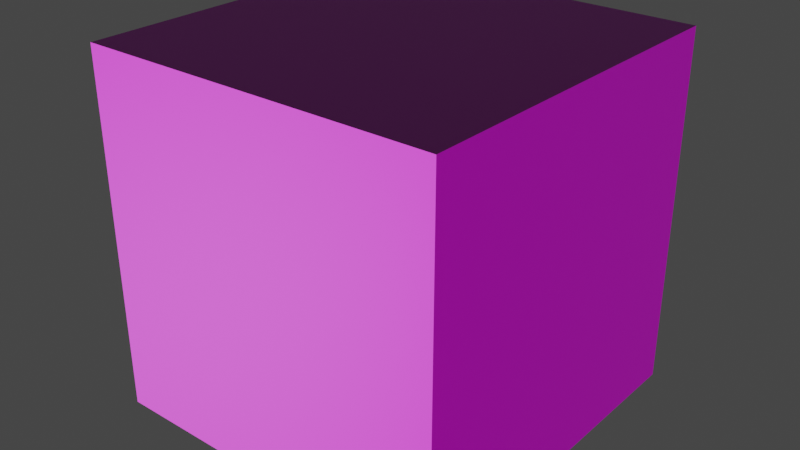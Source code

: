 # Source: quartz.blend  (saved by Blender 2.81.16; exported with 4.5.12 LTS)
import bpy
from mathutils import Matrix  # noqa: F401  (used for matrix-valued properties, if any)

bpy.ops.wm.read_factory_settings(use_empty=True)
scene = bpy.context.scene
scene.name = 'Scene'

# ---- collections
col_collection = bpy.data.collections.new('Collection'); scene.collection.children.link(col_collection)

# ---- images (referenced by path relative to the original .blend; pixels are not part of the script)
import os
ASSET_DIR = os.environ.get("B2B_ASSET_DIR", "")  # directory of the original .blend (textures are referenced by path, not embedded)
HERE = os.path.dirname(os.path.abspath(__file__))  # packed textures are extracted next to this script under _unpacked/

def load_image(name, relpath, width, height, colorspace="sRGB"):
    """Load a texture the original file referenced (path relative to the .blend, or extracted next to this script)."""
    p = next((c for c in (os.path.join(HERE, relpath), os.path.join(ASSET_DIR, relpath)) if relpath and os.path.exists(c)), "")
    if p:
        img = bpy.data.images.load(p, check_existing=True)
        img.name = name
    else:  # same state as the original file: an image datablock whose file is absent (Cycles renders it pink)
        img = bpy.data.images.new(name, width, height)
        img.source = "FILE"
        img.filepath = "//" + (relpath or name)
    img.colorspace_settings.name = colorspace
    return img
img_quartz_block_top_png = load_image('quartz_block_top.png', 'quartz_block_top.png', 1024, 1024, 'sRGB')
img_quartz_block_top_n_png = load_image('quartz_block_top_n.png', 'quartz_block_top_n.png', 1024, 1024, 'sRGB')
img_quartz_block_side_png = load_image('quartz_block_side.png', 'quartz_block_side.png', 1024, 1024, 'sRGB')
img_quartz_block_side_n_png = load_image('quartz_block_side_n.png', 'quartz_block_side_n.png', 1024, 1024, 'sRGB')
img_quartz_block_bottom_png = load_image('quartz_block_bottom.png', 'quartz_block_bottom.png', 1024, 1024, 'sRGB')

# ---- materials (node trees are filled in below, after node groups)
mat_quartz_top = bpy.data.materials.new('Quartz Top')
mat_quartz_side = bpy.data.materials.new('Quartz Side')
mat_quartz_bottom = bpy.data.materials.new('Quartz Bottom')

# ---- material node trees
mat_quartz_top.use_nodes = True; mat_quartz_top.node_tree.nodes.clear()
_N = mat_quartz_top.node_tree.nodes; _L = mat_quartz_top.node_tree.links
n0 = _N.new('ShaderNodeOutputMaterial'); n0.name = 'Material Output'; n0.location = (300, 300)
n1 = _N.new('ShaderNodeBsdfPrincipled'); n1.name = 'Principled BSDF'; n1.location = (10, 300)
n1.distribution = 'GGX'
n1.subsurface_method = 'BURLEY'
n1.inputs[3].default_value = 1.45
n1.inputs[27].default_value = (0.0, 0.0, 0.0, 1.0)
n1.inputs[28].default_value = 1.0
n2 = _N.new('ShaderNodeTexImage'); n2.name = 'Image Texture'; n2.location = (-320, 350)
n2.image = img_quartz_block_top_png
n2.interpolation = 'Closest'
n3 = _N.new('ShaderNodeTexImage'); n3.name = 'Image Texture.001'; n3.location = (-634, 166)
n3.image = img_quartz_block_top_n_png
n4 = _N.new('ShaderNodeNormalMap'); n4.name = 'Normal Map'; n4.location = (-335, -8)
_L.new(n1.outputs[0], n0.inputs[0])
_L.new(n2.outputs[0], n1.inputs[0])
_L.new(n3.outputs[0], n4.inputs[1])
_L.new(n4.outputs[0], n1.inputs[5])
n0.is_active_output = True
mat_quartz_side.use_nodes = True; mat_quartz_side.node_tree.nodes.clear()
_N = mat_quartz_side.node_tree.nodes; _L = mat_quartz_side.node_tree.links
n0 = _N.new('ShaderNodeOutputMaterial'); n0.name = 'Material Output'; n0.location = (300, 300)
n1 = _N.new('ShaderNodeBsdfPrincipled'); n1.name = 'Principled BSDF'; n1.location = (10, 300)
n1.distribution = 'GGX'
n1.subsurface_method = 'BURLEY'
n1.inputs[3].default_value = 1.45
n1.inputs[27].default_value = (0.0, 0.0, 0.0, 1.0)
n1.inputs[28].default_value = 1.0
n2 = _N.new('ShaderNodeTexImage'); n2.name = 'Image Texture'; n2.location = (-503, 302)
n2.image = img_quartz_block_side_png
n3 = _N.new('ShaderNodeNormalMap'); n3.name = 'Normal Map'; n3.location = (-298, -24)
n4 = _N.new('ShaderNodeTexImage'); n4.name = 'Image Texture.001'; n4.location = (-654, 7)
n4.image = img_quartz_block_side_n_png
_L.new(n1.outputs[0], n0.inputs[0])
_L.new(n2.outputs[0], n1.inputs[0])
_L.new(n3.outputs[0], n1.inputs[5])
_L.new(n4.outputs[0], n3.inputs[1])
n0.is_active_output = True
mat_quartz_bottom.use_nodes = True; mat_quartz_bottom.node_tree.nodes.clear()
_N = mat_quartz_bottom.node_tree.nodes; _L = mat_quartz_bottom.node_tree.links
n0 = _N.new('ShaderNodeOutputMaterial'); n0.name = 'Material Output'; n0.location = (300, 300)
n1 = _N.new('ShaderNodeBsdfPrincipled'); n1.name = 'Principled BSDF'; n1.location = (10, 300)
n1.distribution = 'GGX'
n1.subsurface_method = 'BURLEY'
n1.inputs[3].default_value = 1.45
n1.inputs[27].default_value = (0.0, 0.0, 0.0, 1.0)
n1.inputs[28].default_value = 1.0
n2 = _N.new('ShaderNodeTexImage'); n2.name = 'Image Texture'; n2.location = (-590, 311)
n2.image = img_quartz_block_bottom_png
n3 = _N.new('ShaderNodeNormalMap'); n3.name = 'Normal Map'; n3.location = (-372, -94)
n4 = _N.new('ShaderNodeTexImage'); n4.name = 'Image Texture.001'; n4.location = (-761, -18)
n4.image = img_quartz_block_bottom_png
_L.new(n1.outputs[0], n0.inputs[0])
_L.new(n2.outputs[0], n1.inputs[0])
_L.new(n3.outputs[0], n1.inputs[5])
_L.new(n4.outputs[0], n3.inputs[1])
n0.is_active_output = True

# ---- world
world_world = bpy.data.worlds.new('World'); scene.world = world_world
world_world.use_nodes = True; world_world.node_tree.nodes.clear()
_N = world_world.node_tree.nodes; _L = world_world.node_tree.links
n0 = _N.new('ShaderNodeOutputWorld'); n0.name = 'World Output'; n0.location = (300, 300)
n1 = _N.new('ShaderNodeBackground'); n1.name = 'Background'; n1.location = (10, 300)
n1.inputs[0].default_value = (0.05088, 0.05088, 0.05088, 1.0)
_L.new(n1.outputs[0], n0.inputs[0])
n0.is_active_output = True
world_world.color = (0.05088, 0.05088, 0.05088)
world_world.use_sun_shadow = False
world_world.sun_shadow_jitter_overblur = 0.0

# ---- meshes
me_cube = bpy.data.meshes.new('Cube')
me_cube.from_pydata([(1.0, 1.0, 1.0), (1.0, 1.0, -1.0), (1.0, -1.0, 1.0), (1.0, -1.0, -1.0), (-1.0, 1.0, 1.0), (-1.0, 1.0, -1.0), (-1.0, -1.0, 1.0), (-1.0, -1.0, -1.0)], [], [(0, 4, 6, 2), (3, 2, 6, 7), (7, 6, 4, 5), (5, 1, 3, 7), (1, 0, 2, 3), (5, 4, 0, 1)])
me_cube.polygons.foreach_set('material_index', [0, 1, 1, 2, 1, 1])
_uv = me_cube.uv_layers.new(name='UVMap')
_uv.uv.foreach_set('vector', [-0.0007478, -0.0002518, 0.9993, 0.0001134, 1.001, 1.0, 0.0007325, 1.001, 0.0, 0.0, 1.0, 0.0, 1.0, 1.0, 0.0, 1.0, 0.0, 0.0, 1.0, 0.0, 1.0, 1.0, 0.0, 1.0, 0.0, 0.0, 1.0, 0.0, 1.0, 1.0, 0.0, 1.0, 0.0, 0.0, 1.0, 0.0, 1.0, 1.0, 0.0, 1.0, 0.0, 0.0, 1.0, 0.0, 1.0, 1.0, 0.0, 1.0])
me_cube.materials.append(mat_quartz_top)
me_cube.materials.append(mat_quartz_side)
me_cube.materials.append(mat_quartz_bottom)
me_cube.use_remesh_preserve_volume = False
me_cube.use_remesh_preserve_attributes = False
me_cube.use_mirror_vertex_groups = False
me_cube.update()

# ---- objects
ob_quartz = bpy.data.objects.new('Quartz', me_cube)

# ---- transforms, parenting, visibility, modifiers, constraints
ob_quartz.location = (0.0, 0.0, 0.0)
ob_quartz.lock_rotations_4d = False
ob_quartz.empty_display_type = 'ARROWS'
ob_quartz.lineart.crease_threshold = 0.0

# ---- collection membership
col_collection.objects.link(ob_quartz)

# ---- scene / render settings (as saved in the file)
scene.frame_start = 1; scene.frame_end = 250; scene.frame_set(0)
scene.render.engine = 'CYCLES'
scene.cycles.use_denoising = False
scene.cycles.samples = 128
scene.cycles.sampling_pattern = 'TABULATED_SOBOL'
scene.cycles.use_adaptive_sampling = False
scene.cycles.use_light_tree = False
scene.view_settings.view_transform = 'Filmic'
bpy.context.view_layer.update()

# ---- added for rendering (the .blend has no active camera and no usable light): camera, sun
cam_auto = bpy.data.cameras.new('AutoCamera')
cam_auto.lens = 50.0
cam_auto.sensor_width = 36.0
cam_auto.clip_end = 1000.0
ob_auto_camera = bpy.data.objects.new('AutoCamera', cam_auto)
scene.collection.objects.link(ob_auto_camera)
ob_auto_camera.location = (3.20507, -3.84609, 2.56406)
ob_auto_camera.rotation_euler = (1.09748, -7.21219e-08, 0.694738)
scene.camera = ob_auto_camera
light_auto_sun = bpy.data.lights.new('AutoSun', 'SUN')
light_auto_sun.energy = 3.0
light_auto_sun.angle = 0.0523599
ob_auto_sun = bpy.data.objects.new('AutoSun', light_auto_sun)
scene.collection.objects.link(ob_auto_sun)
ob_auto_sun.rotation_euler = (0.872665, 0.174533, 0.523599)
bpy.context.view_layer.update()
